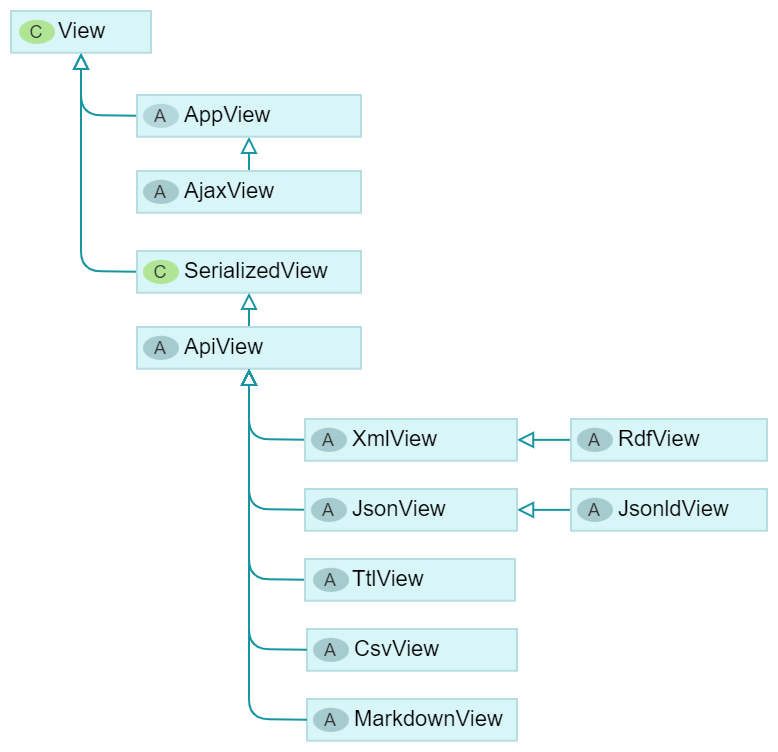

The diagram above was exported from draw.io. Its source (the exported page's mxGraphModel, read from the mxfile embedded in the PNG):
<mxGraphModel dx="1376" dy="1600" grid="1" gridSize="7" guides="1" tooltips="1" connect="1" arrows="1" fold="1" page="1" pageScale="1" pageWidth="827" pageHeight="1169" background="none" math="0" shadow="0">
  <root>
    <mxCell id="0" />
    <mxCell id="1" parent="0" />
    <mxCell id="ZArDy1mOije94oUDKo4V-25" value="" style="endArrow=block;html=1;rounded=1;exitX=0;exitY=0.5;exitDx=0;exitDy=0;entryX=1;entryY=0.5;entryDx=0;entryDy=0;dashed=0;strokeColor=#1795A1;align=center;verticalAlign=middle;fontFamily=Helvetica;fontSize=11;fontColor=default;labelBackgroundColor=default;startArrow=none;endSize=6;fontStyle=0;endFill=0;" parent="1" source="njZnSeHd8-VdDBIRY9ru-4" target="UgUqQ6j_PXy3JJ_EPyrf-1" edge="1">
      <mxGeometry width="50" height="50" relative="1" as="geometry">
        <mxPoint x="-413" y="-835.565" as="sourcePoint" />
        <mxPoint x="-469.5" y="-822.5160606060606" as="targetPoint" />
      </mxGeometry>
    </mxCell>
    <mxCell id="ZArDy1mOije94oUDKo4V-31" value="" style="endArrow=block;html=1;rounded=1;exitX=0.5;exitY=0;exitDx=0;exitDy=0;dashed=0;strokeColor=#1795A1;align=center;verticalAlign=middle;fontFamily=Helvetica;fontSize=11;fontColor=default;labelBackgroundColor=default;startArrow=none;endSize=6;fontStyle=0;endFill=0;entryX=0.5;entryY=1;entryDx=0;entryDy=0;" parent="1" source="UgUqQ6j_PXy3JJ_EPyrf-23" target="a3fM79spsUGf0EaX1qKo-1" edge="1">
      <mxGeometry width="50" height="50" relative="1" as="geometry">
        <mxPoint x="-463" y="-889.0363636363636" as="sourcePoint" />
        <mxPoint x="-484" y="-908" as="targetPoint" />
      </mxGeometry>
    </mxCell>
    <mxCell id="njZnSeHd8-VdDBIRY9ru-3" value="" style="group" vertex="1" connectable="0" parent="1">
      <mxGeometry x="-399" y="-846" width="98" height="20.870000000000005" as="geometry" />
    </mxCell>
    <mxCell id="njZnSeHd8-VdDBIRY9ru-4" value="&lt;font&gt;&lt;span&gt;RdfView&lt;/span&gt;&lt;/font&gt;" style="rounded=0;whiteSpace=wrap;html=1;fontStyle=0;fontSize=11;fillColor=#D8F5F8;strokeColor=#b6dee2;align=left;verticalAlign=middle;spacingLeft=22;fontFamily=Helvetica;fontColor=default;" vertex="1" parent="njZnSeHd8-VdDBIRY9ru-3">
      <mxGeometry width="98" height="20.87" as="geometry" />
    </mxCell>
    <mxCell id="njZnSeHd8-VdDBIRY9ru-5" value="A" style="ellipse;whiteSpace=wrap;html=1;rounded=0;strokeColor=none;align=center;verticalAlign=middle;spacingLeft=0;fontFamily=Helvetica;fontSize=9;fontColor=#333333;fontStyle=0;fillColor=#A6CBCF;spacing=0;spacingBottom=-1;" vertex="1" parent="njZnSeHd8-VdDBIRY9ru-3">
      <mxGeometry x="3" y="4.409999999999997" width="18" height="12.06" as="geometry" />
    </mxCell>
    <mxCell id="njZnSeHd8-VdDBIRY9ru-6" value="" style="endArrow=block;html=1;rounded=1;exitX=0;exitY=0.5;exitDx=0;exitDy=0;entryX=1;entryY=0.5;entryDx=0;entryDy=0;dashed=0;strokeColor=#1795A1;align=center;verticalAlign=middle;fontFamily=Helvetica;fontSize=11;fontColor=default;labelBackgroundColor=default;startArrow=none;endSize=6;fontStyle=0;endFill=0;" edge="1" parent="1" source="njZnSeHd8-VdDBIRY9ru-11" target="njZnSeHd8-VdDBIRY9ru-8">
      <mxGeometry width="50" height="50" relative="1" as="geometry">
        <mxPoint x="-413" y="-800.565" as="sourcePoint" />
        <mxPoint x="-469.5" y="-787.5160606060606" as="targetPoint" />
      </mxGeometry>
    </mxCell>
    <mxCell id="njZnSeHd8-VdDBIRY9ru-10" value="" style="group" vertex="1" connectable="0" parent="1">
      <mxGeometry x="-399" y="-811" width="98" height="20.870000000000005" as="geometry" />
    </mxCell>
    <mxCell id="njZnSeHd8-VdDBIRY9ru-11" value="&lt;font&gt;&lt;span&gt;JsonldView&lt;/span&gt;&lt;/font&gt;" style="rounded=0;whiteSpace=wrap;html=1;fontStyle=0;fontSize=11;fillColor=#D8F5F8;strokeColor=#b6dee2;align=left;verticalAlign=middle;spacingLeft=22;fontFamily=Helvetica;fontColor=default;" vertex="1" parent="njZnSeHd8-VdDBIRY9ru-10">
      <mxGeometry width="98" height="20.87" as="geometry" />
    </mxCell>
    <mxCell id="njZnSeHd8-VdDBIRY9ru-12" value="A" style="ellipse;whiteSpace=wrap;html=1;rounded=0;strokeColor=none;align=center;verticalAlign=middle;spacingLeft=0;fontFamily=Helvetica;fontSize=9;fontColor=#333333;fontStyle=0;fillColor=#A6CBCF;spacing=0;spacingBottom=-1;" vertex="1" parent="njZnSeHd8-VdDBIRY9ru-10">
      <mxGeometry x="3" y="4.409999999999997" width="18" height="12.06" as="geometry" />
    </mxCell>
    <mxCell id="njZnSeHd8-VdDBIRY9ru-13" value="" style="endArrow=block;html=1;rounded=1;dashed=0;strokeColor=#1795A1;align=center;verticalAlign=middle;fontFamily=Helvetica;fontSize=11;fontColor=default;labelBackgroundColor=default;startArrow=none;endSize=6;fontStyle=0;endFill=0;entryX=0.5;entryY=1;entryDx=0;entryDy=0;exitX=0;exitY=0.5;exitDx=0;exitDy=0;" edge="1" parent="1" target="Bos4xD2Xj0pFLl2GKr3Q-1" source="a3fM79spsUGf0EaX1qKo-1">
      <mxGeometry width="50" height="50" relative="1" as="geometry">
        <mxPoint x="-442" y="-1029" as="sourcePoint" />
        <mxPoint x="-644" y="-1036.13" as="targetPoint" />
        <Array as="points">
          <mxPoint x="-644" y="-920" />
        </Array>
      </mxGeometry>
    </mxCell>
    <mxCell id="njZnSeHd8-VdDBIRY9ru-17" value="" style="endArrow=block;html=1;rounded=1;exitX=0.5;exitY=0;exitDx=0;exitDy=0;dashed=0;strokeColor=#1795A1;align=center;verticalAlign=middle;fontFamily=Helvetica;fontSize=11;fontColor=default;labelBackgroundColor=default;startArrow=none;endSize=6;fontStyle=0;endFill=0;entryX=0.5;entryY=1;entryDx=0;entryDy=0;" edge="1" parent="1" source="njZnSeHd8-VdDBIRY9ru-19" target="njZnSeHd8-VdDBIRY9ru-22">
      <mxGeometry width="50" height="50" relative="1" as="geometry">
        <mxPoint x="-463" y="-967.0363636363636" as="sourcePoint" />
        <mxPoint x="-484" y="-986" as="targetPoint" />
      </mxGeometry>
    </mxCell>
    <mxCell id="njZnSeHd8-VdDBIRY9ru-24" value="" style="endArrow=block;html=1;rounded=1;exitX=0;exitY=0.5;exitDx=0;exitDy=0;dashed=0;strokeColor=#1795A1;align=center;verticalAlign=middle;fontFamily=Helvetica;fontSize=11;fontColor=default;fontStyle=0;labelBackgroundColor=default;startArrow=none;endFill=0;endSize=6;entryX=0.5;entryY=1;entryDx=0;entryDy=0;" edge="1" parent="1" source="njZnSeHd8-VdDBIRY9ru-22" target="Bos4xD2Xj0pFLl2GKr3Q-1">
      <mxGeometry width="50" height="50" relative="1" as="geometry">
        <mxPoint x="-525" y="-776" as="sourcePoint" />
        <mxPoint x="-623" y="-1022" as="targetPoint" />
        <Array as="points">
          <mxPoint x="-644" y="-998" />
        </Array>
      </mxGeometry>
    </mxCell>
    <mxCell id="njZnSeHd8-VdDBIRY9ru-26" value="" style="endArrow=block;html=1;rounded=1;entryX=0.5;entryY=1;entryDx=0;entryDy=0;exitX=0;exitY=0.5;exitDx=0;exitDy=0;dashed=0;strokeColor=#1795A1;align=center;verticalAlign=middle;fontFamily=Helvetica;fontSize=11;fontColor=default;fontStyle=0;labelBackgroundColor=default;startArrow=none;endFill=0;endSize=6;" edge="1" parent="1" source="UgUqQ6j_PXy3JJ_EPyrf-1" target="UgUqQ6j_PXy3JJ_EPyrf-23">
      <mxGeometry width="50" height="50" relative="1" as="geometry">
        <mxPoint x="-525" y="-838" as="sourcePoint" />
        <mxPoint x="-475" y="-888" as="targetPoint" />
        <Array as="points">
          <mxPoint x="-560" y="-836" />
        </Array>
      </mxGeometry>
    </mxCell>
    <mxCell id="njZnSeHd8-VdDBIRY9ru-27" value="" style="endArrow=block;html=1;rounded=1;entryX=0.5;entryY=1;entryDx=0;entryDy=0;exitX=0;exitY=0.5;exitDx=0;exitDy=0;dashed=0;strokeColor=#1795A1;align=center;verticalAlign=middle;fontFamily=Helvetica;fontSize=11;fontColor=default;fontStyle=0;labelBackgroundColor=default;startArrow=none;endFill=0;endSize=6;" edge="1" parent="1" source="njZnSeHd8-VdDBIRY9ru-8" target="UgUqQ6j_PXy3JJ_EPyrf-23">
      <mxGeometry width="50" height="50" relative="1" as="geometry">
        <mxPoint x="-525" y="-838" as="sourcePoint" />
        <mxPoint x="-475" y="-888" as="targetPoint" />
        <Array as="points">
          <mxPoint x="-560" y="-801" />
        </Array>
      </mxGeometry>
    </mxCell>
    <mxCell id="njZnSeHd8-VdDBIRY9ru-28" value="" style="endArrow=block;html=1;rounded=1;entryX=0.5;entryY=1;entryDx=0;entryDy=0;exitX=0;exitY=0.5;exitDx=0;exitDy=0;dashed=0;strokeColor=#1795A1;align=center;verticalAlign=middle;fontFamily=Helvetica;fontSize=11;fontColor=default;fontStyle=0;labelBackgroundColor=default;startArrow=none;endFill=0;endSize=6;" edge="1" parent="1" source="njZnSeHd8-VdDBIRY9ru-30" target="UgUqQ6j_PXy3JJ_EPyrf-23">
      <mxGeometry width="50" height="50" relative="1" as="geometry">
        <mxPoint x="-525" y="-762" as="sourcePoint" />
        <mxPoint x="-551" y="-860" as="targetPoint" />
        <Array as="points">
          <mxPoint x="-560" y="-766" />
        </Array>
      </mxGeometry>
    </mxCell>
    <mxCell id="UgUqQ6j_PXy3JJ_EPyrf-1" value="&lt;font&gt;&lt;span&gt;XmlView&lt;/span&gt;&lt;/font&gt;" style="rounded=0;whiteSpace=wrap;html=1;fontStyle=0;fontSize=11;fillColor=#D8F5F8;strokeColor=#b6dee2;align=left;verticalAlign=middle;spacingLeft=22;fontFamily=Helvetica;fontColor=default;container=0;" parent="1" vertex="1">
      <mxGeometry x="-532" y="-846" width="106" height="20.87" as="geometry" />
    </mxCell>
    <mxCell id="a3fM79spsUGf0EaX1qKo-9" value="A" style="ellipse;whiteSpace=wrap;html=1;rounded=0;strokeColor=none;align=center;verticalAlign=middle;spacingLeft=0;fontFamily=Helvetica;fontSize=9;fontColor=#333333;fontStyle=0;fillColor=#A6CBCF;spacing=0;spacingBottom=-1;container=0;" parent="1" vertex="1">
      <mxGeometry x="-529" y="-841.59" width="18" height="12.06" as="geometry" />
    </mxCell>
    <mxCell id="njZnSeHd8-VdDBIRY9ru-8" value="&lt;font&gt;&lt;span&gt;JsonView&lt;/span&gt;&lt;/font&gt;" style="rounded=0;whiteSpace=wrap;html=1;fontStyle=0;fontSize=11;fillColor=#D8F5F8;strokeColor=#b6dee2;align=left;verticalAlign=middle;spacingLeft=22;fontFamily=Helvetica;fontColor=default;container=0;" vertex="1" parent="1">
      <mxGeometry x="-532" y="-811" width="106" height="20.87" as="geometry" />
    </mxCell>
    <mxCell id="njZnSeHd8-VdDBIRY9ru-9" value="A" style="ellipse;whiteSpace=wrap;html=1;rounded=0;strokeColor=none;align=center;verticalAlign=middle;spacingLeft=0;fontFamily=Helvetica;fontSize=9;fontColor=#333333;fontStyle=0;fillColor=#A6CBCF;spacing=0;spacingBottom=-1;container=0;" vertex="1" parent="1">
      <mxGeometry x="-529" y="-806.59" width="18" height="12.06" as="geometry" />
    </mxCell>
    <mxCell id="njZnSeHd8-VdDBIRY9ru-30" value="&lt;font&gt;&lt;span&gt;TtlView&lt;/span&gt;&lt;/font&gt;" style="rounded=0;whiteSpace=wrap;html=1;fontStyle=0;fontSize=11;fillColor=#D8F5F8;strokeColor=#b6dee2;align=left;verticalAlign=middle;spacingLeft=22;fontFamily=Helvetica;fontColor=default;container=0;" vertex="1" parent="1">
      <mxGeometry x="-532" y="-776" width="105" height="20.87" as="geometry" />
    </mxCell>
    <mxCell id="njZnSeHd8-VdDBIRY9ru-31" value="A" style="ellipse;whiteSpace=wrap;html=1;rounded=0;strokeColor=none;align=center;verticalAlign=middle;spacingLeft=0;fontFamily=Helvetica;fontSize=9;fontColor=#333333;fontStyle=0;fillColor=#A6CBCF;spacing=0;spacingBottom=-1;container=0;" vertex="1" parent="1">
      <mxGeometry x="-528" y="-771.59" width="18" height="12.06" as="geometry" />
    </mxCell>
    <mxCell id="njZnSeHd8-VdDBIRY9ru-33" value="&lt;font&gt;&lt;span&gt;CsvView&lt;/span&gt;&lt;/font&gt;" style="rounded=0;whiteSpace=wrap;html=1;fontStyle=0;fontSize=11;fillColor=#D8F5F8;strokeColor=#b6dee2;align=left;verticalAlign=middle;spacingLeft=22;fontFamily=Helvetica;fontColor=default;container=0;" vertex="1" parent="1">
      <mxGeometry x="-531" y="-741" width="105" height="20.87" as="geometry" />
    </mxCell>
    <mxCell id="njZnSeHd8-VdDBIRY9ru-34" value="A" style="ellipse;whiteSpace=wrap;html=1;rounded=0;strokeColor=none;align=center;verticalAlign=middle;spacingLeft=0;fontFamily=Helvetica;fontSize=9;fontColor=#333333;fontStyle=0;fillColor=#A6CBCF;spacing=0;spacingBottom=-1;container=0;" vertex="1" parent="1">
      <mxGeometry x="-528" y="-736.59" width="18" height="12.06" as="geometry" />
    </mxCell>
    <mxCell id="njZnSeHd8-VdDBIRY9ru-36" value="&lt;font&gt;&lt;span&gt;MarkdownView&lt;/span&gt;&lt;/font&gt;" style="rounded=0;whiteSpace=wrap;html=1;fontStyle=0;fontSize=11;fillColor=#D8F5F8;strokeColor=#b6dee2;align=left;verticalAlign=middle;spacingLeft=22;fontFamily=Helvetica;fontColor=default;container=0;" vertex="1" parent="1">
      <mxGeometry x="-531" y="-706" width="105" height="20.87" as="geometry" />
    </mxCell>
    <mxCell id="njZnSeHd8-VdDBIRY9ru-37" value="A" style="ellipse;whiteSpace=wrap;html=1;rounded=0;strokeColor=none;align=center;verticalAlign=middle;spacingLeft=0;fontFamily=Helvetica;fontSize=9;fontColor=#333333;fontStyle=0;fillColor=#A6CBCF;spacing=0;spacingBottom=-1;container=0;" vertex="1" parent="1">
      <mxGeometry x="-528" y="-701.59" width="18" height="12.06" as="geometry" />
    </mxCell>
    <mxCell id="UgUqQ6j_PXy3JJ_EPyrf-23" value="&lt;font&gt;&lt;span&gt;ApiView&lt;/span&gt;&lt;/font&gt;" style="rounded=0;whiteSpace=wrap;html=1;fontStyle=0;fontSize=11;fillColor=#D8F5F8;strokeColor=#b6dee2;align=left;verticalAlign=middle;spacingLeft=22;fontFamily=Helvetica;fontColor=default;container=0;" parent="1" vertex="1">
      <mxGeometry x="-616" y="-892" width="112" height="20.87" as="geometry" />
    </mxCell>
    <mxCell id="a3fM79spsUGf0EaX1qKo-65" value="A" style="ellipse;whiteSpace=wrap;html=1;rounded=0;strokeColor=none;align=center;verticalAlign=middle;spacingLeft=0;fontFamily=Helvetica;fontSize=9;fontColor=#333333;fontStyle=0;fillColor=#A6CBCF;spacing=0;spacingBottom=-1;container=0;" parent="1" vertex="1">
      <mxGeometry x="-613" y="-887.59" width="18" height="12.06" as="geometry" />
    </mxCell>
    <mxCell id="a3fM79spsUGf0EaX1qKo-1" value="&lt;font&gt;&lt;span&gt;SerializedView&lt;/span&gt;&lt;/font&gt;" style="rounded=0;whiteSpace=wrap;html=1;fontStyle=0;fontSize=11;fillColor=#D8F5F8;align=left;spacingLeft=22;strokeColor=#b6dee2;container=0;" parent="1" vertex="1">
      <mxGeometry x="-616" y="-930" width="112" height="20.87" as="geometry" />
    </mxCell>
    <mxCell id="a3fM79spsUGf0EaX1qKo-3" value="C" style="ellipse;whiteSpace=wrap;html=1;rounded=0;strokeColor=none;align=center;verticalAlign=middle;spacingLeft=0;fontFamily=Helvetica;fontSize=9;fontColor=#333333;fontStyle=0;fillColor=#a0df6d;spacing=0;spacingBottom=-1;opacity=70;container=0;" parent="1" vertex="1">
      <mxGeometry x="-613" y="-925.59" width="18" height="12.06" as="geometry" />
    </mxCell>
    <mxCell id="njZnSeHd8-VdDBIRY9ru-19" value="&lt;font&gt;&lt;span&gt;AjaxView&lt;/span&gt;&lt;/font&gt;" style="rounded=0;whiteSpace=wrap;html=1;fontStyle=0;fontSize=11;fillColor=#D8F5F8;strokeColor=#b6dee2;align=left;verticalAlign=middle;spacingLeft=22;fontFamily=Helvetica;fontColor=default;container=0;" vertex="1" parent="1">
      <mxGeometry x="-616" y="-970" width="112" height="20.87" as="geometry" />
    </mxCell>
    <mxCell id="njZnSeHd8-VdDBIRY9ru-20" value="A" style="ellipse;whiteSpace=wrap;html=1;rounded=0;strokeColor=none;align=center;verticalAlign=middle;spacingLeft=0;fontFamily=Helvetica;fontSize=9;fontColor=#333333;fontStyle=0;fillColor=#A6CBCF;spacing=0;spacingBottom=-1;container=0;" vertex="1" parent="1">
      <mxGeometry x="-613" y="-965.59" width="18" height="12.06" as="geometry" />
    </mxCell>
    <mxCell id="njZnSeHd8-VdDBIRY9ru-22" value="&lt;font&gt;&lt;span&gt;AppView&lt;/span&gt;&lt;/font&gt;" style="rounded=0;whiteSpace=wrap;html=1;fontStyle=0;fontSize=11;fillColor=#D8F5F8;align=left;spacingLeft=22;strokeColor=#b6dee2;container=0;" vertex="1" parent="1">
      <mxGeometry x="-616" y="-1008" width="112" height="20.87" as="geometry" />
    </mxCell>
    <mxCell id="njZnSeHd8-VdDBIRY9ru-23" value="A" style="ellipse;whiteSpace=wrap;html=1;rounded=0;strokeColor=none;align=center;verticalAlign=middle;spacingLeft=0;fontFamily=Helvetica;fontSize=9;fontColor=#333333;fontStyle=0;fillColor=#A6CBCF;spacing=0;spacingBottom=-1;opacity=70;container=0;" vertex="1" parent="1">
      <mxGeometry x="-613" y="-1003.59" width="18" height="12.06" as="geometry" />
    </mxCell>
    <mxCell id="njZnSeHd8-VdDBIRY9ru-38" value="" style="endArrow=block;html=1;rounded=1;entryX=0.5;entryY=1;entryDx=0;entryDy=0;exitX=0;exitY=0.5;exitDx=0;exitDy=0;dashed=0;strokeColor=#1795A1;align=center;verticalAlign=middle;fontFamily=Helvetica;fontSize=11;fontColor=default;fontStyle=0;labelBackgroundColor=default;startArrow=none;endFill=0;endSize=6;" edge="1" parent="1" source="njZnSeHd8-VdDBIRY9ru-33" target="UgUqQ6j_PXy3JJ_EPyrf-23">
      <mxGeometry width="50" height="50" relative="1" as="geometry">
        <mxPoint x="-525" y="-740" as="sourcePoint" />
        <mxPoint x="-475" y="-790" as="targetPoint" />
        <Array as="points">
          <mxPoint x="-560" y="-731" />
        </Array>
      </mxGeometry>
    </mxCell>
    <mxCell id="njZnSeHd8-VdDBIRY9ru-40" value="" style="endArrow=block;html=1;rounded=1;entryX=0.5;entryY=1;entryDx=0;entryDy=0;exitX=0;exitY=0.5;exitDx=0;exitDy=0;dashed=0;strokeColor=#1795A1;align=center;verticalAlign=middle;fontFamily=Helvetica;fontSize=11;fontColor=default;fontStyle=0;labelBackgroundColor=default;startArrow=none;endFill=0;endSize=6;" edge="1" parent="1" source="njZnSeHd8-VdDBIRY9ru-36" target="UgUqQ6j_PXy3JJ_EPyrf-23">
      <mxGeometry width="50" height="50" relative="1" as="geometry">
        <mxPoint x="-525" y="-740" as="sourcePoint" />
        <mxPoint x="-475" y="-790" as="targetPoint" />
        <Array as="points">
          <mxPoint x="-560" y="-696" />
        </Array>
      </mxGeometry>
    </mxCell>
    <mxCell id="Bos4xD2Xj0pFLl2GKr3Q-3" value="" style="group" vertex="1" connectable="0" parent="1">
      <mxGeometry x="-679" y="-1050" width="70" height="20.86999999999989" as="geometry" />
    </mxCell>
    <mxCell id="Bos4xD2Xj0pFLl2GKr3Q-1" value="&lt;font&gt;&lt;span&gt;View&lt;/span&gt;&lt;/font&gt;" style="rounded=0;whiteSpace=wrap;html=1;fontStyle=0;fontSize=11;fillColor=#D8F5F8;align=left;spacingLeft=22;strokeColor=#b6dee2;container=0;" vertex="1" parent="Bos4xD2Xj0pFLl2GKr3Q-3">
      <mxGeometry width="70" height="20.87" as="geometry" />
    </mxCell>
    <mxCell id="Bos4xD2Xj0pFLl2GKr3Q-2" value="C" style="ellipse;whiteSpace=wrap;html=1;rounded=0;strokeColor=none;align=center;verticalAlign=middle;spacingLeft=0;fontFamily=Helvetica;fontSize=9;fontColor=#333333;fontStyle=0;fillColor=#a0df6d;spacing=0;spacingBottom=-1;opacity=70;" vertex="1" parent="Bos4xD2Xj0pFLl2GKr3Q-3">
      <mxGeometry x="4" y="4.400000000000091" width="18" height="12.06" as="geometry" />
    </mxCell>
  </root>
</mxGraphModel>